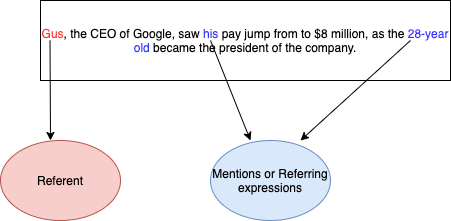

The diagram above was exported from draw.io. Its source (the exported page's mxGraphModel, read from the mxfile embedded in the PNG):
<mxGraphModel dx="2066" dy="826" grid="1" gridSize="10" guides="1" tooltips="1" connect="1" arrows="1" fold="1" page="1" pageScale="1" pageWidth="850" pageHeight="1100" math="0" shadow="0">
  <root>
    <mxCell id="0" />
    <mxCell id="1" parent="0" />
    <mxCell id="fsVMeIFvwI2HNVpatgaH-1" value="&lt;font color=&quot;#ff3333&quot;&gt;Gus&lt;/font&gt;, the CEO of Google, saw &lt;font color=&quot;#3333ff&quot;&gt;his&lt;/font&gt; pay jump from to $8 million, as the &lt;font color=&quot;#3333ff&quot;&gt;28-year old&lt;/font&gt; became the president of the company." style="rounded=0;whiteSpace=wrap;html=1;" vertex="1" parent="1">
      <mxGeometry x="120" y="180" width="410" height="80" as="geometry" />
    </mxCell>
    <mxCell id="fsVMeIFvwI2HNVpatgaH-2" value="" style="endArrow=classic;html=1;" edge="1" parent="1">
      <mxGeometry width="50" height="50" relative="1" as="geometry">
        <mxPoint x="129.5" y="220" as="sourcePoint" />
        <mxPoint x="130" y="320" as="targetPoint" />
      </mxGeometry>
    </mxCell>
    <mxCell id="fsVMeIFvwI2HNVpatgaH-3" value="" style="endArrow=classic;html=1;" edge="1" parent="1">
      <mxGeometry width="50" height="50" relative="1" as="geometry">
        <mxPoint x="290" y="220" as="sourcePoint" />
        <mxPoint x="330" y="320" as="targetPoint" />
      </mxGeometry>
    </mxCell>
    <mxCell id="fsVMeIFvwI2HNVpatgaH-4" value="" style="endArrow=classic;html=1;" edge="1" parent="1">
      <mxGeometry width="50" height="50" relative="1" as="geometry">
        <mxPoint x="490" y="220" as="sourcePoint" />
        <mxPoint x="380" y="320" as="targetPoint" />
      </mxGeometry>
    </mxCell>
    <mxCell id="fsVMeIFvwI2HNVpatgaH-6" value="Mentions or Referring expressions" style="ellipse;whiteSpace=wrap;html=1;fillColor=#dae8fc;strokeColor=#6c8ebf;" vertex="1" parent="1">
      <mxGeometry x="290" y="320" width="120" height="80" as="geometry" />
    </mxCell>
    <mxCell id="fsVMeIFvwI2HNVpatgaH-8" value="Referent" style="ellipse;whiteSpace=wrap;html=1;fillColor=#f8cecc;strokeColor=#b85450;" vertex="1" parent="1">
      <mxGeometry x="80" y="320" width="120" height="80" as="geometry" />
    </mxCell>
  </root>
</mxGraphModel>